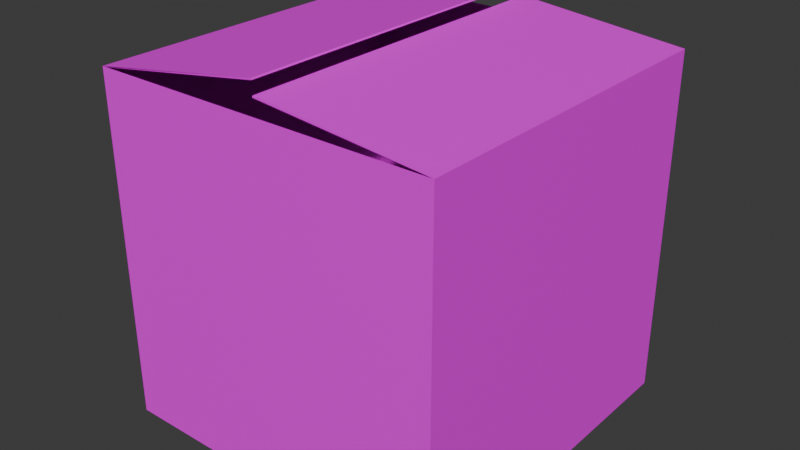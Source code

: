 # Source: Cardboard_Box_Open.blend  (saved by Blender 4.0.36; exported with 4.5.12 LTS)
import bpy
from mathutils import Matrix  # noqa: F401  (used for matrix-valued properties, if any)

bpy.ops.wm.read_factory_settings(use_empty=True)
scene = bpy.context.scene
scene.name = 'Scene'

# ---- collections
col_collection = bpy.data.collections.new('Collection'); scene.collection.children.link(col_collection)

# ---- images (referenced by path relative to the original .blend; pixels are not part of the script)
import os
ASSET_DIR = os.environ.get("B2B_ASSET_DIR", "")  # directory of the original .blend (textures are referenced by path, not embedded)
HERE = os.path.dirname(os.path.abspath(__file__))  # packed textures are extracted next to this script under _unpacked/

def load_image(name, relpath, width, height, colorspace="sRGB"):
    """Load a texture the original file referenced (path relative to the .blend, or extracted next to this script)."""
    p = next((c for c in (os.path.join(HERE, relpath), os.path.join(ASSET_DIR, relpath)) if relpath and os.path.exists(c)), "")
    if p:
        img = bpy.data.images.load(p, check_existing=True)
        img.name = name
    else:  # same state as the original file: an image datablock whose file is absent (Cycles renders it pink)
        img = bpy.data.images.new(name, width, height)
        img.source = "FILE"
        img.filepath = "//" + (relpath or name)
    img.colorspace_settings.name = colorspace
    return img
img_coloratlas1_png = load_image('ColorAtlas1.png', 'ColorAtlas1.png', 1024, 1024, 'sRGB')

# ---- materials (node trees are filled in below, after node groups)
mat_material_002 = bpy.data.materials.new('Material.002')
mat_material_002.use_transparent_shadow = False

# ---- material node trees
mat_material_002.use_nodes = True; mat_material_002.node_tree.nodes.clear()
_N = mat_material_002.node_tree.nodes; _L = mat_material_002.node_tree.links
n0 = _N.new('ShaderNodeBsdfPrincipled'); n0.name = 'Principled BSDF'; n0.location = (10, 300)
n0.inputs[3].default_value = 1.45
n1 = _N.new('ShaderNodeOutputMaterial'); n1.name = 'Material Output'; n1.location = (300, 300)
n2 = _N.new('ShaderNodeTexImage'); n2.name = 'Image Texture'; n2.location = (-280, 275)
n2.image = img_coloratlas1_png
_L.new(n0.outputs[0], n1.inputs[0])
_L.new(n2.outputs[0], n0.inputs[0])
n1.is_active_output = True

# ---- world
world_world = bpy.data.worlds.new('World'); scene.world = world_world
world_world.use_nodes = True; world_world.node_tree.nodes.clear()
_N = world_world.node_tree.nodes; _L = world_world.node_tree.links
n0 = _N.new('ShaderNodeOutputWorld'); n0.name = 'World Output'; n0.location = (300, 300)
n1 = _N.new('ShaderNodeBackground'); n1.name = 'Background'; n1.location = (10, 300)
n1.inputs[0].default_value = (0.05088, 0.05088, 0.05088, 1.0)
_L.new(n1.outputs[0], n0.inputs[0])
n0.is_active_output = True
world_world.color = (0.05088, 0.05088, 0.05088)
world_world.use_sun_shadow = False
world_world.sun_shadow_jitter_overblur = 0.0

# ---- meshes
me_cube_001 = bpy.data.meshes.new('Cube.001')
me_cube_001.from_pydata([(-0.5795, -0.5888, 0.5797), (-0.5795, 0.5707, 0.5797), (-0.5795, -0.5888, -0.5797), (-0.5795, 0.5707, -0.5797), (0.5799, -0.5888, 0.5797), (0.5799, 0.5707, 0.5797), (0.5799, -0.5888, -0.5797), (0.5799, 0.5707, -0.5797), (0.01849, 0.6273, 0.5797), (0.01849, 0.6273, -0.5797), (0.0176, 0.672, 0.5797), (0.0176, 0.672, -0.5797), (-0.5762, -0.5854, 0.5764), (-0.5758, 0.5675, 0.5766), (-0.5762, -0.5854, -0.5764), (-0.5758, 0.5675, -0.5766), (0.5766, -0.5854, 0.5764), (0.5764, 0.5674, 0.5765), (0.5766, -0.5854, -0.5764), (0.5764, 0.5674, -0.5765), (0.01791, 0.6215, 0.5797), (0.01791, 0.6215, -0.5797), (0.01857, 0.6663, 0.5797), (0.01857, 0.6663, -0.5797)], [], [(0, 1, 3, 2), (2, 3, 7, 6), (6, 7, 5, 4), (4, 5, 1, 0), (2, 6, 4, 0), (5, 7, 9, 8), (3, 1, 10, 11), (12, 14, 15, 13), (14, 18, 19, 15), (18, 16, 17, 19), (16, 12, 13, 17), (14, 12, 16, 18), (17, 20, 21, 19), (15, 23, 22, 13), (7, 3, 15, 19), (1, 5, 17, 13), (8, 9, 21, 20), (5, 8, 20, 17), (9, 7, 19, 21), (11, 10, 22, 23), (3, 11, 23, 15), (10, 1, 13, 22)])
_uv = me_cube_001.uv_layers.new(name='UVMap')
_uv.uv.foreach_set('vector', [0.645, 0.3752, 0.645, 0.3236, 0.6966, 0.3236, 0.6966, 0.3752, 0.6966, 0.2721, 0.645, 0.2721, 0.645, 0.2205, 0.6966, 0.2205, 0.7481, 0.2205, 0.7481, 0.2721, 0.6966, 0.2721, 0.6966, 0.2205, 0.6966, 0.2721, 0.6966, 0.3236, 0.645, 0.3236, 0.645, 0.2721, 0.7481, 0.3236, 0.7481, 0.3752, 0.6966, 0.3752, 0.6966, 0.3236, 0.6993, 0.3752, 0.6993, 0.2205, 0.7499, 0.2205, 0.7499, 0.3752, 0.6993, 0.2205, 0.6993, 0.3752, 0.645, 0.3752, 0.645, 0.2205, 0.645, 0.3752, 0.6966, 0.3752, 0.6966, 0.3236, 0.645, 0.3236, 0.6966, 0.2721, 0.6966, 0.2205, 0.645, 0.2205, 0.645, 0.2721, 0.7481, 0.2205, 0.6966, 0.2205, 0.6966, 0.2721, 0.7481, 0.2721, 0.6966, 0.2721, 0.645, 0.2721, 0.645, 0.3236, 0.6966, 0.3236, 0.7481, 0.3236, 0.6966, 0.3236, 0.6966, 0.3752, 0.7481, 0.3752, 0.6993, 0.3752, 0.7499, 0.3752, 0.7499, 0.2205, 0.6993, 0.2205, 0.6993, 0.2205, 0.645, 0.2205, 0.645, 0.3752, 0.6993, 0.3752, 0.645, 0.2205, 0.645, 0.2721, 0.645, 0.2721, 0.645, 0.2205, 0.645, 0.3236, 0.6966, 0.3236, 0.6966, 0.3236, 0.645, 0.3236, 0.7499, 0.3752, 0.7499, 0.2205, 0.7499, 0.2205, 0.7499, 0.3752, 0.6993, 0.3752, 0.7499, 0.3752, 0.7499, 0.3752, 0.6993, 0.3752, 0.7499, 0.2205, 0.6993, 0.2205, 0.6993, 0.2205, 0.7499, 0.2205, 0.645, 0.2205, 0.645, 0.3752, 0.645, 0.3752, 0.645, 0.2205, 0.6993, 0.2205, 0.645, 0.2205, 0.645, 0.2205, 0.6993, 0.2205, 0.645, 0.3752, 0.6993, 0.3752, 0.6993, 0.3752, 0.645, 0.3752])
me_cube_001.materials.append(mat_material_002)
me_cube_001.update()

# ---- objects
ob_cube_001 = bpy.data.objects.new('Cube.001', me_cube_001)

# ---- transforms, parenting, visibility, modifiers, constraints
ob_cube_001.location = (0.5111, -0.2311, 0.5738)
ob_cube_001.rotation_euler = (1.571, 0.0, 0.0)

# ---- collection membership
col_collection.objects.link(ob_cube_001)

# ---- scene / render settings (as saved in the file)
scene.frame_start = 1; scene.frame_end = 250; scene.frame_set(1)
scene.render.engine = 'BLENDER_EEVEE_NEXT'
scene.cycles.sampling_pattern = 'TABULATED_SOBOL'
bpy.context.view_layer.update()

# ---- added for rendering (the .blend has no active camera and no usable light): camera, sun
cam_auto = bpy.data.cameras.new('AutoCamera')
cam_auto.lens = 50.0
cam_auto.sensor_width = 36.0
cam_auto.clip_end = 1000.0
ob_auto_camera = bpy.data.objects.new('AutoCamera', cam_auto)
scene.collection.objects.link(ob_auto_camera)
ob_auto_camera.location = (2.42505, -2.5275, 2.1464)
ob_auto_camera.rotation_euler = (1.09748, -7.21219e-08, 0.694738)
scene.camera = ob_auto_camera
light_auto_sun = bpy.data.lights.new('AutoSun', 'SUN')
light_auto_sun.energy = 3.0
light_auto_sun.angle = 0.0523599
ob_auto_sun = bpy.data.objects.new('AutoSun', light_auto_sun)
scene.collection.objects.link(ob_auto_sun)
ob_auto_sun.rotation_euler = (0.872665, 0.174533, 0.523599)
bpy.context.view_layer.update()
